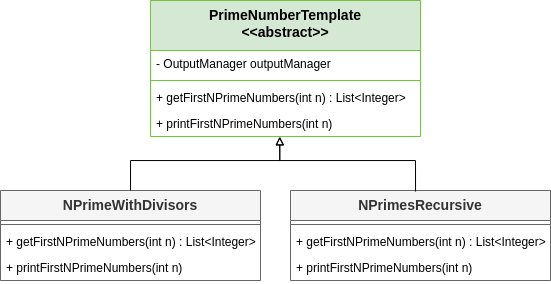

The diagram above was exported from draw.io. Its source (the exported page's mxGraphModel, read from the mxfile embedded in the PNG):
<mxGraphModel dx="1091" dy="1703" grid="1" gridSize="10" guides="1" tooltips="1" connect="1" arrows="1" fold="1" page="1" pageScale="1" pageWidth="850" pageHeight="1100" math="0" shadow="0">
  <root>
    <mxCell id="0" />
    <mxCell id="1" parent="0" />
    <mxCell id="WpNxY1CrhayqDBxfbk73-118" value="PrimeNumberTemplate&lt;div&gt;&amp;lt;&amp;lt;abstract&amp;gt;&amp;gt;&lt;/div&gt;" style="swimlane;fontStyle=1;align=center;verticalAlign=top;childLayout=stackLayout;horizontal=1;startSize=50;horizontalStack=0;resizeParent=1;resizeParentMax=0;resizeLast=0;collapsible=1;marginBottom=0;whiteSpace=wrap;html=1;fillColor=#d5e8d4;strokeColor=#82b366;fontSize=14;" vertex="1" parent="1">
      <mxGeometry x="310" y="-620" width="270" height="136" as="geometry" />
    </mxCell>
    <mxCell id="WpNxY1CrhayqDBxfbk73-255" value="&lt;div&gt;- OutputManager outputManager&lt;/div&gt;" style="text;strokeColor=none;fillColor=none;align=left;verticalAlign=top;spacingLeft=4;spacingRight=4;overflow=hidden;rotatable=0;points=[[0,0.5],[1,0.5]];portConstraint=eastwest;whiteSpace=wrap;html=1;" vertex="1" parent="WpNxY1CrhayqDBxfbk73-118">
      <mxGeometry y="50" width="270" height="26" as="geometry" />
    </mxCell>
    <mxCell id="WpNxY1CrhayqDBxfbk73-120" value="" style="line;strokeWidth=1;fillColor=none;align=left;verticalAlign=middle;spacingTop=-1;spacingLeft=3;spacingRight=3;rotatable=0;labelPosition=right;points=[];portConstraint=eastwest;strokeColor=inherit;" vertex="1" parent="WpNxY1CrhayqDBxfbk73-118">
      <mxGeometry y="76" width="270" height="8" as="geometry" />
    </mxCell>
    <mxCell id="WpNxY1CrhayqDBxfbk73-121" value="&lt;div&gt;+ getFirstNPrimeNumbers(int n) : List&amp;lt;Integer&amp;gt;&lt;/div&gt;" style="text;strokeColor=none;fillColor=none;align=left;verticalAlign=top;spacingLeft=4;spacingRight=4;overflow=hidden;rotatable=0;points=[[0,0.5],[1,0.5]];portConstraint=eastwest;whiteSpace=wrap;html=1;" vertex="1" parent="WpNxY1CrhayqDBxfbk73-118">
      <mxGeometry y="84" width="270" height="26" as="geometry" />
    </mxCell>
    <mxCell id="WpNxY1CrhayqDBxfbk73-122" value="&lt;div&gt;+ printFirstNPrimeNumbers(int n)&lt;/div&gt;" style="text;strokeColor=none;fillColor=none;align=left;verticalAlign=top;spacingLeft=4;spacingRight=4;overflow=hidden;rotatable=0;points=[[0,0.5],[1,0.5]];portConstraint=eastwest;whiteSpace=wrap;html=1;" vertex="1" parent="WpNxY1CrhayqDBxfbk73-118">
      <mxGeometry y="110" width="270" height="26" as="geometry" />
    </mxCell>
    <mxCell id="WpNxY1CrhayqDBxfbk73-228" value="&lt;div&gt;NPrimeWithDivisors&lt;br&gt;&lt;/div&gt;" style="swimlane;fontStyle=1;align=center;verticalAlign=top;childLayout=stackLayout;horizontal=1;startSize=30;horizontalStack=0;resizeParent=1;resizeParentMax=0;resizeLast=0;collapsible=1;marginBottom=0;whiteSpace=wrap;html=1;fontSize=14;fillColor=#f5f5f5;fontColor=#333333;strokeColor=#666666;" vertex="1" parent="1">
      <mxGeometry x="160" y="-430" width="260" height="90" as="geometry" />
    </mxCell>
    <mxCell id="WpNxY1CrhayqDBxfbk73-229" value="" style="line;strokeWidth=1;fillColor=none;align=left;verticalAlign=middle;spacingTop=-1;spacingLeft=3;spacingRight=3;rotatable=0;labelPosition=right;points=[];portConstraint=eastwest;strokeColor=inherit;" vertex="1" parent="WpNxY1CrhayqDBxfbk73-228">
      <mxGeometry y="30" width="260" height="8" as="geometry" />
    </mxCell>
    <mxCell id="WpNxY1CrhayqDBxfbk73-256" value="&lt;div&gt;+ getFirstNPrimeNumbers(int n) : List&amp;lt;Integer&amp;gt;&lt;/div&gt;" style="text;strokeColor=none;fillColor=none;align=left;verticalAlign=top;spacingLeft=4;spacingRight=4;overflow=hidden;rotatable=0;points=[[0,0.5],[1,0.5]];portConstraint=eastwest;whiteSpace=wrap;html=1;" vertex="1" parent="WpNxY1CrhayqDBxfbk73-228">
      <mxGeometry y="38" width="260" height="26" as="geometry" />
    </mxCell>
    <mxCell id="WpNxY1CrhayqDBxfbk73-257" value="&lt;div&gt;+ printFirstNPrimeNumbers(int n)&lt;/div&gt;" style="text;strokeColor=none;fillColor=none;align=left;verticalAlign=top;spacingLeft=4;spacingRight=4;overflow=hidden;rotatable=0;points=[[0,0.5],[1,0.5]];portConstraint=eastwest;whiteSpace=wrap;html=1;" vertex="1" parent="WpNxY1CrhayqDBxfbk73-228">
      <mxGeometry y="64" width="260" height="26" as="geometry" />
    </mxCell>
    <mxCell id="WpNxY1CrhayqDBxfbk73-258" value="&lt;div&gt;NPrimesRecursive&lt;br&gt;&lt;/div&gt;" style="swimlane;fontStyle=1;align=center;verticalAlign=top;childLayout=stackLayout;horizontal=1;startSize=30;horizontalStack=0;resizeParent=1;resizeParentMax=0;resizeLast=0;collapsible=1;marginBottom=0;whiteSpace=wrap;html=1;fontSize=14;fillColor=#f5f5f5;fontColor=#333333;strokeColor=#666666;" vertex="1" parent="1">
      <mxGeometry x="450" y="-430" width="260" height="90" as="geometry" />
    </mxCell>
    <mxCell id="WpNxY1CrhayqDBxfbk73-259" value="" style="line;strokeWidth=1;fillColor=none;align=left;verticalAlign=middle;spacingTop=-1;spacingLeft=3;spacingRight=3;rotatable=0;labelPosition=right;points=[];portConstraint=eastwest;strokeColor=inherit;" vertex="1" parent="WpNxY1CrhayqDBxfbk73-258">
      <mxGeometry y="30" width="260" height="8" as="geometry" />
    </mxCell>
    <mxCell id="WpNxY1CrhayqDBxfbk73-260" value="&lt;div&gt;+ getFirstNPrimeNumbers(int n) : List&amp;lt;Integer&amp;gt;&lt;/div&gt;" style="text;strokeColor=none;fillColor=none;align=left;verticalAlign=top;spacingLeft=4;spacingRight=4;overflow=hidden;rotatable=0;points=[[0,0.5],[1,0.5]];portConstraint=eastwest;whiteSpace=wrap;html=1;" vertex="1" parent="WpNxY1CrhayqDBxfbk73-258">
      <mxGeometry y="38" width="260" height="26" as="geometry" />
    </mxCell>
    <mxCell id="WpNxY1CrhayqDBxfbk73-261" value="&lt;div&gt;+ printFirstNPrimeNumbers(int n)&lt;/div&gt;" style="text;strokeColor=none;fillColor=none;align=left;verticalAlign=top;spacingLeft=4;spacingRight=4;overflow=hidden;rotatable=0;points=[[0,0.5],[1,0.5]];portConstraint=eastwest;whiteSpace=wrap;html=1;" vertex="1" parent="WpNxY1CrhayqDBxfbk73-258">
      <mxGeometry y="64" width="260" height="26" as="geometry" />
    </mxCell>
    <mxCell id="WpNxY1CrhayqDBxfbk73-262" style="edgeStyle=orthogonalEdgeStyle;rounded=0;orthogonalLoop=1;jettySize=auto;html=1;entryX=0.479;entryY=1.008;entryDx=0;entryDy=0;entryPerimeter=0;endArrow=block;endFill=0;" edge="1" parent="1" source="WpNxY1CrhayqDBxfbk73-228" target="WpNxY1CrhayqDBxfbk73-122">
      <mxGeometry relative="1" as="geometry">
        <Array as="points">
          <mxPoint x="290" y="-460" />
          <mxPoint x="439" y="-460" />
        </Array>
      </mxGeometry>
    </mxCell>
    <mxCell id="WpNxY1CrhayqDBxfbk73-263" style="edgeStyle=orthogonalEdgeStyle;rounded=0;orthogonalLoop=1;jettySize=auto;html=1;entryX=0.497;entryY=0.977;entryDx=0;entryDy=0;entryPerimeter=0;endArrow=block;endFill=0;" edge="1" parent="1">
      <mxGeometry relative="1" as="geometry">
        <mxPoint x="575.0400000000002" y="-429" as="sourcePoint" />
        <mxPoint x="439.19000000000005" y="-483.59799999999996" as="targetPoint" />
        <Array as="points">
          <mxPoint x="575" y="-460" />
          <mxPoint x="439" y="-460" />
        </Array>
      </mxGeometry>
    </mxCell>
  </root>
</mxGraphModel>